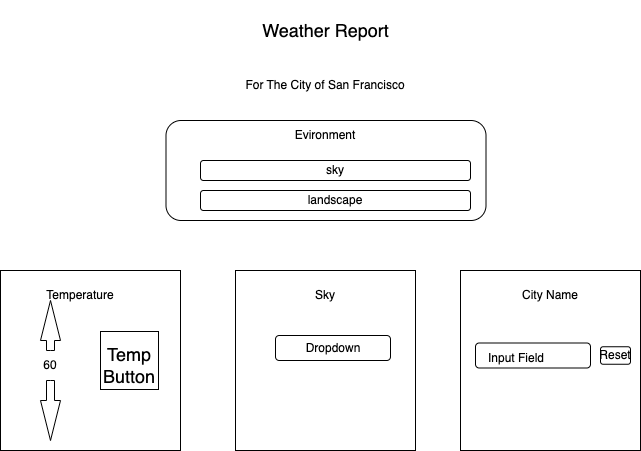

The diagram above was exported from draw.io. Its source (the exported page's mxGraphModel, read from the mxfile embedded in the PNG):
<mxGraphModel dx="1349" dy="658" grid="1" gridSize="10" guides="1" tooltips="1" connect="1" arrows="1" fold="1" page="1" pageScale="1" pageWidth="850" pageHeight="1100" math="0" shadow="0">
  <root>
    <mxCell id="0" />
    <mxCell id="1" parent="0" />
    <mxCell id="Xz8koeFVKLIagWDeQBSn-2" value="" style="rounded=1;whiteSpace=wrap;html=1;" vertex="1" parent="1">
      <mxGeometry x="265.5" y="150" width="320" height="100" as="geometry" />
    </mxCell>
    <mxCell id="Xz8koeFVKLIagWDeQBSn-3" value="" style="whiteSpace=wrap;html=1;aspect=fixed;" vertex="1" parent="1">
      <mxGeometry x="100" y="300" width="180" height="180" as="geometry" />
    </mxCell>
    <mxCell id="Xz8koeFVKLIagWDeQBSn-4" value="" style="whiteSpace=wrap;html=1;aspect=fixed;" vertex="1" parent="1">
      <mxGeometry x="335" y="300" width="180" height="180" as="geometry" />
    </mxCell>
    <mxCell id="Xz8koeFVKLIagWDeQBSn-5" value="" style="whiteSpace=wrap;html=1;aspect=fixed;" vertex="1" parent="1">
      <mxGeometry x="560" y="300" width="180" height="180" as="geometry" />
    </mxCell>
    <mxCell id="Xz8koeFVKLIagWDeQBSn-6" value="For The City of San Francisco" style="text;html=1;strokeColor=none;fillColor=none;align=center;verticalAlign=middle;whiteSpace=wrap;rounded=0;" vertex="1" parent="1">
      <mxGeometry x="280" y="80" width="290" height="70" as="geometry" />
    </mxCell>
    <mxCell id="Xz8koeFVKLIagWDeQBSn-7" value="&lt;font style=&quot;font-size: 18px;&quot;&gt;Weather Report&lt;/font&gt;" style="text;html=1;strokeColor=none;fillColor=none;align=center;verticalAlign=middle;whiteSpace=wrap;rounded=0;" vertex="1" parent="1">
      <mxGeometry x="268" y="30" width="315" height="60" as="geometry" />
    </mxCell>
    <mxCell id="Xz8koeFVKLIagWDeQBSn-8" value="Evironment" style="text;html=1;strokeColor=none;fillColor=none;align=center;verticalAlign=middle;whiteSpace=wrap;rounded=0;" vertex="1" parent="1">
      <mxGeometry x="395" y="150" width="60" height="30" as="geometry" />
    </mxCell>
    <mxCell id="Xz8koeFVKLIagWDeQBSn-9" value="sky" style="rounded=1;whiteSpace=wrap;html=1;" vertex="1" parent="1">
      <mxGeometry x="300" y="190" width="270" height="20" as="geometry" />
    </mxCell>
    <mxCell id="Xz8koeFVKLIagWDeQBSn-10" value="landscape" style="rounded=1;whiteSpace=wrap;html=1;" vertex="1" parent="1">
      <mxGeometry x="300" y="220" width="270" height="20" as="geometry" />
    </mxCell>
    <mxCell id="Xz8koeFVKLIagWDeQBSn-11" value="Temperature" style="text;html=1;strokeColor=none;fillColor=none;align=center;verticalAlign=middle;whiteSpace=wrap;rounded=0;" vertex="1" parent="1">
      <mxGeometry x="150" y="310" width="60" height="30" as="geometry" />
    </mxCell>
    <mxCell id="Xz8koeFVKLIagWDeQBSn-12" value="Sky" style="text;html=1;strokeColor=none;fillColor=none;align=center;verticalAlign=middle;whiteSpace=wrap;rounded=0;" vertex="1" parent="1">
      <mxGeometry x="395" y="310" width="60" height="30" as="geometry" />
    </mxCell>
    <mxCell id="Xz8koeFVKLIagWDeQBSn-13" value="City Name" style="text;html=1;strokeColor=none;fillColor=none;align=center;verticalAlign=middle;whiteSpace=wrap;rounded=0;" vertex="1" parent="1">
      <mxGeometry x="620" y="310" width="60" height="30" as="geometry" />
    </mxCell>
    <mxCell id="Xz8koeFVKLIagWDeQBSn-14" value="" style="whiteSpace=wrap;html=1;aspect=fixed;fontSize=18;" vertex="1" parent="1">
      <mxGeometry x="200" y="361" width="58" height="58" as="geometry" />
    </mxCell>
    <mxCell id="Xz8koeFVKLIagWDeQBSn-15" value="Temp Button" style="text;html=1;strokeColor=none;fillColor=none;align=center;verticalAlign=middle;whiteSpace=wrap;rounded=0;fontSize=18;" vertex="1" parent="1">
      <mxGeometry x="199" y="380" width="60" height="30" as="geometry" />
    </mxCell>
    <mxCell id="Xz8koeFVKLIagWDeQBSn-16" value="" style="rounded=1;whiteSpace=wrap;html=1;fontSize=18;" vertex="1" parent="1">
      <mxGeometry x="375" y="365" width="115" height="25" as="geometry" />
    </mxCell>
    <mxCell id="Xz8koeFVKLIagWDeQBSn-17" value="&lt;font style=&quot;font-size: 12px;&quot;&gt;Dropdown&lt;/font&gt;" style="text;html=1;strokeColor=none;fillColor=none;align=center;verticalAlign=middle;whiteSpace=wrap;rounded=0;fontSize=18;" vertex="1" parent="1">
      <mxGeometry x="402.5" y="360" width="60" height="30" as="geometry" />
    </mxCell>
    <mxCell id="Xz8koeFVKLIagWDeQBSn-19" value="60" style="text;html=1;strokeColor=none;fillColor=none;align=center;verticalAlign=middle;whiteSpace=wrap;rounded=0;fontSize=12;" vertex="1" parent="1">
      <mxGeometry x="120" y="380" width="60" height="30" as="geometry" />
    </mxCell>
    <mxCell id="Xz8koeFVKLIagWDeQBSn-20" value="" style="html=1;shadow=0;dashed=0;align=center;verticalAlign=middle;shape=mxgraph.arrows2.arrow;dy=0.6;dx=40;direction=north;notch=0;fontSize=12;" vertex="1" parent="1">
      <mxGeometry x="140" y="330" width="20" height="50" as="geometry" />
    </mxCell>
    <mxCell id="Xz8koeFVKLIagWDeQBSn-21" value="" style="html=1;shadow=0;dashed=0;align=center;verticalAlign=middle;shape=mxgraph.arrows2.arrow;dy=0.6;dx=40;direction=south;notch=0;fontSize=12;" vertex="1" parent="1">
      <mxGeometry x="140" y="410" width="20" height="60" as="geometry" />
    </mxCell>
    <mxCell id="Xz8koeFVKLIagWDeQBSn-23" value="" style="rounded=1;whiteSpace=wrap;html=1;fontSize=12;" vertex="1" parent="1">
      <mxGeometry x="700" y="376.25" width="30" height="17.5" as="geometry" />
    </mxCell>
    <mxCell id="Xz8koeFVKLIagWDeQBSn-24" value="" style="rounded=1;whiteSpace=wrap;html=1;fontSize=18;" vertex="1" parent="1">
      <mxGeometry x="575" y="372.5" width="115" height="25" as="geometry" />
    </mxCell>
    <mxCell id="Xz8koeFVKLIagWDeQBSn-25" value="Reset" style="text;html=1;strokeColor=none;fillColor=none;align=center;verticalAlign=middle;whiteSpace=wrap;rounded=0;fontSize=12;" vertex="1" parent="1">
      <mxGeometry x="690" y="376.25" width="50" height="17.5" as="geometry" />
    </mxCell>
    <mxCell id="Xz8koeFVKLIagWDeQBSn-26" value="Input Field" style="text;html=1;strokeColor=none;fillColor=none;align=center;verticalAlign=middle;whiteSpace=wrap;rounded=0;fontSize=12;" vertex="1" parent="1">
      <mxGeometry x="585.5" y="372.5" width="60" height="30" as="geometry" />
    </mxCell>
  </root>
</mxGraphModel>